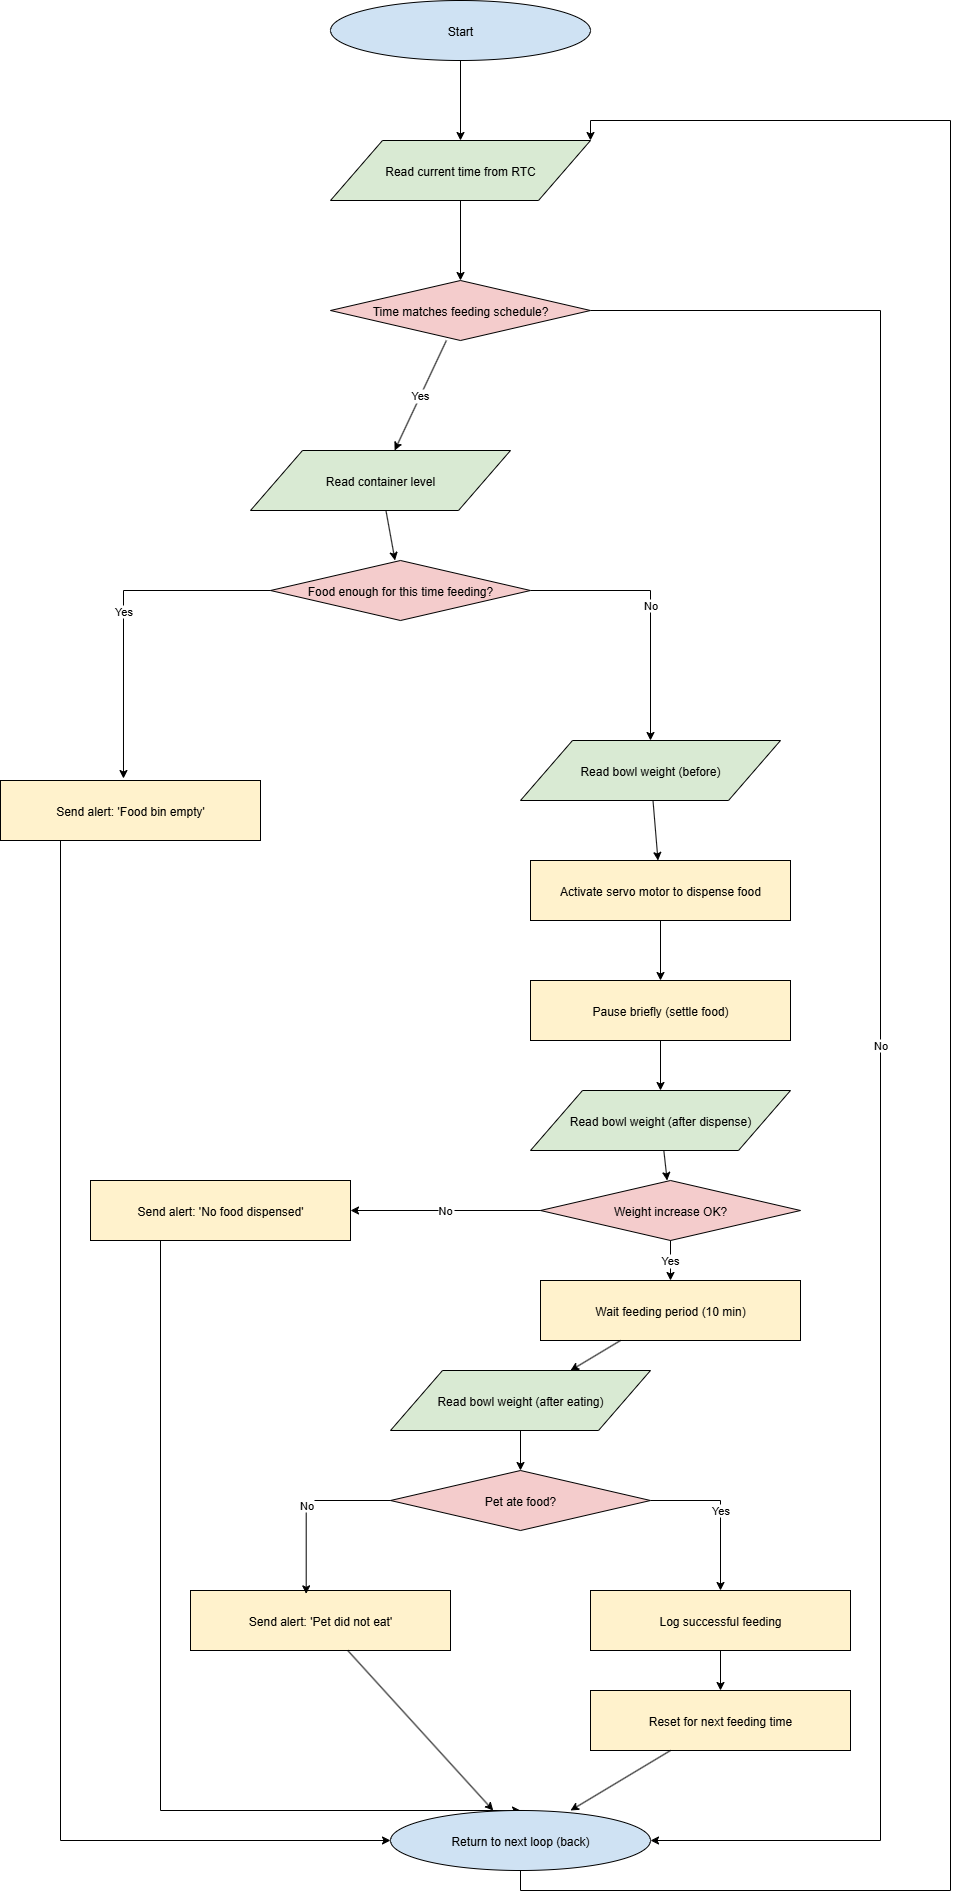

The diagram above was exported from draw.io. Its source (the exported page's mxGraphModel, read from the mxfile embedded in the PNG):
<mxGraphModel dx="1773" dy="2223" grid="1" gridSize="10" guides="1" tooltips="1" connect="1" arrows="1" fold="1" page="1" pageScale="1" pageWidth="827" pageHeight="1169" math="0" shadow="0">
  <root>
    <mxCell id="0" />
    <mxCell id="1" parent="0" />
    <mxCell id="TKf0IS6KrfO6O8k2DfY7-39" value="Start" style="shape=ellipse;fillColor=#CFE2F3;strokeColor=#000000;" vertex="1" parent="1">
      <mxGeometry x="140" y="60" width="260" height="60" as="geometry" />
    </mxCell>
    <mxCell id="TKf0IS6KrfO6O8k2DfY7-40" value="Read current time from RTC" style="shape=parallelogram;fillColor=#D9EAD3;strokeColor=#000000;" vertex="1" parent="1">
      <mxGeometry x="140" y="200" width="260" height="60" as="geometry" />
    </mxCell>
    <mxCell id="TKf0IS6KrfO6O8k2DfY7-83" value="No" style="edgeStyle=orthogonalEdgeStyle;rounded=0;orthogonalLoop=1;jettySize=auto;html=1;exitX=1;exitY=0.5;exitDx=0;exitDy=0;entryX=1;entryY=0.5;entryDx=0;entryDy=0;" edge="1" parent="1" source="TKf0IS6KrfO6O8k2DfY7-41" target="TKf0IS6KrfO6O8k2DfY7-57">
      <mxGeometry relative="1" as="geometry">
        <Array as="points">
          <mxPoint x="690" y="370" />
          <mxPoint x="690" y="1900" />
        </Array>
      </mxGeometry>
    </mxCell>
    <mxCell id="TKf0IS6KrfO6O8k2DfY7-41" value="Time matches feeding schedule?" style="shape=rhombus;fillColor=#F4CCCC;strokeColor=#000000;" vertex="1" parent="1">
      <mxGeometry x="140" y="340" width="260" height="60" as="geometry" />
    </mxCell>
    <mxCell id="TKf0IS6KrfO6O8k2DfY7-42" value="Read container level" style="shape=parallelogram;fillColor=#D9EAD3;strokeColor=#000000;" vertex="1" parent="1">
      <mxGeometry x="60" y="510" width="260" height="60" as="geometry" />
    </mxCell>
    <mxCell id="TKf0IS6KrfO6O8k2DfY7-86" value="No" style="edgeStyle=orthogonalEdgeStyle;rounded=0;orthogonalLoop=1;jettySize=auto;html=1;exitX=1;exitY=0.5;exitDx=0;exitDy=0;entryX=0.5;entryY=0;entryDx=0;entryDy=0;" edge="1" parent="1" source="TKf0IS6KrfO6O8k2DfY7-43" target="TKf0IS6KrfO6O8k2DfY7-45">
      <mxGeometry relative="1" as="geometry" />
    </mxCell>
    <mxCell id="TKf0IS6KrfO6O8k2DfY7-43" value="Food enough for this time feeding?" style="shape=rhombus;fillColor=#F4CCCC;strokeColor=#000000;" vertex="1" parent="1">
      <mxGeometry x="80" y="620" width="260" height="60" as="geometry" />
    </mxCell>
    <mxCell id="TKf0IS6KrfO6O8k2DfY7-87" style="edgeStyle=orthogonalEdgeStyle;rounded=0;orthogonalLoop=1;jettySize=auto;html=1;exitX=0.5;exitY=1;exitDx=0;exitDy=0;entryX=0;entryY=0.5;entryDx=0;entryDy=0;" edge="1" parent="1" source="TKf0IS6KrfO6O8k2DfY7-44" target="TKf0IS6KrfO6O8k2DfY7-57">
      <mxGeometry relative="1" as="geometry">
        <Array as="points">
          <mxPoint x="-130" y="900" />
          <mxPoint x="-130" y="1900" />
        </Array>
      </mxGeometry>
    </mxCell>
    <mxCell id="TKf0IS6KrfO6O8k2DfY7-44" value="Send alert: 'Food bin empty'" style="shape=rectangle;fillColor=#FFF2CC;strokeColor=#000000;" vertex="1" parent="1">
      <mxGeometry x="-190" y="840" width="260" height="60" as="geometry" />
    </mxCell>
    <mxCell id="TKf0IS6KrfO6O8k2DfY7-45" value="Read bowl weight (before)" style="shape=parallelogram;fillColor=#D9EAD3;strokeColor=#000000;" vertex="1" parent="1">
      <mxGeometry x="330" y="800" width="260" height="60" as="geometry" />
    </mxCell>
    <mxCell id="TKf0IS6KrfO6O8k2DfY7-46" value="Activate servo motor to dispense food" style="shape=rectangle;fillColor=#FFF2CC;strokeColor=#000000;" vertex="1" parent="1">
      <mxGeometry x="340" y="920" width="260" height="60" as="geometry" />
    </mxCell>
    <mxCell id="TKf0IS6KrfO6O8k2DfY7-47" value="Pause briefly (settle food)" style="shape=rectangle;fillColor=#FFF2CC;strokeColor=#000000;" vertex="1" parent="1">
      <mxGeometry x="340" y="1040" width="260" height="60" as="geometry" />
    </mxCell>
    <mxCell id="TKf0IS6KrfO6O8k2DfY7-48" value="Read bowl weight (after dispense)" style="shape=parallelogram;fillColor=#D9EAD3;strokeColor=#000000;" vertex="1" parent="1">
      <mxGeometry x="340" y="1150" width="260" height="60" as="geometry" />
    </mxCell>
    <mxCell id="TKf0IS6KrfO6O8k2DfY7-49" value="Weight increase OK?" style="shape=rhombus;fillColor=#F4CCCC;strokeColor=#000000;" vertex="1" parent="1">
      <mxGeometry x="350" y="1240" width="260" height="60" as="geometry" />
    </mxCell>
    <mxCell id="TKf0IS6KrfO6O8k2DfY7-88" style="edgeStyle=orthogonalEdgeStyle;rounded=0;orthogonalLoop=1;jettySize=auto;html=1;exitX=0.5;exitY=1;exitDx=0;exitDy=0;entryX=0.5;entryY=0;entryDx=0;entryDy=0;" edge="1" parent="1" source="TKf0IS6KrfO6O8k2DfY7-50" target="TKf0IS6KrfO6O8k2DfY7-57">
      <mxGeometry relative="1" as="geometry">
        <Array as="points">
          <mxPoint x="-30" y="1300" />
          <mxPoint x="-30" y="1870" />
        </Array>
      </mxGeometry>
    </mxCell>
    <mxCell id="TKf0IS6KrfO6O8k2DfY7-50" value="Send alert: 'No food dispensed'" style="shape=rectangle;fillColor=#FFF2CC;strokeColor=#000000;" vertex="1" parent="1">
      <mxGeometry x="-100" y="1240" width="260" height="60" as="geometry" />
    </mxCell>
    <mxCell id="TKf0IS6KrfO6O8k2DfY7-51" value="Wait feeding period (10 min)" style="shape=rectangle;fillColor=#FFF2CC;strokeColor=#000000;" vertex="1" parent="1">
      <mxGeometry x="350" y="1340" width="260" height="60" as="geometry" />
    </mxCell>
    <mxCell id="TKf0IS6KrfO6O8k2DfY7-52" value="Read bowl weight (after eating)" style="shape=parallelogram;fillColor=#D9EAD3;strokeColor=#000000;" vertex="1" parent="1">
      <mxGeometry x="200" y="1430" width="260" height="60" as="geometry" />
    </mxCell>
    <mxCell id="TKf0IS6KrfO6O8k2DfY7-90" value="Yes" style="edgeStyle=orthogonalEdgeStyle;rounded=0;orthogonalLoop=1;jettySize=auto;html=1;exitX=1;exitY=0.5;exitDx=0;exitDy=0;" edge="1" parent="1" source="TKf0IS6KrfO6O8k2DfY7-53" target="TKf0IS6KrfO6O8k2DfY7-54">
      <mxGeometry relative="1" as="geometry" />
    </mxCell>
    <mxCell id="TKf0IS6KrfO6O8k2DfY7-53" value="Pet ate food?" style="shape=rhombus;fillColor=#F4CCCC;strokeColor=#000000;" vertex="1" parent="1">
      <mxGeometry x="200" y="1530" width="260" height="60" as="geometry" />
    </mxCell>
    <mxCell id="TKf0IS6KrfO6O8k2DfY7-54" value="Log successful feeding" style="shape=rectangle;fillColor=#FFF2CC;strokeColor=#000000;" vertex="1" parent="1">
      <mxGeometry x="400" y="1650" width="260" height="60" as="geometry" />
    </mxCell>
    <mxCell id="TKf0IS6KrfO6O8k2DfY7-55" value="Send alert: 'Pet did not eat'" style="shape=rectangle;fillColor=#FFF2CC;strokeColor=#000000;" vertex="1" parent="1">
      <mxGeometry y="1650" width="260" height="60" as="geometry" />
    </mxCell>
    <mxCell id="TKf0IS6KrfO6O8k2DfY7-56" value="Reset for next feeding time" style="shape=rectangle;fillColor=#FFF2CC;strokeColor=#000000;" vertex="1" parent="1">
      <mxGeometry x="400" y="1750" width="260" height="60" as="geometry" />
    </mxCell>
    <mxCell id="TKf0IS6KrfO6O8k2DfY7-84" style="edgeStyle=orthogonalEdgeStyle;rounded=0;orthogonalLoop=1;jettySize=auto;html=1;exitX=0.5;exitY=1;exitDx=0;exitDy=0;entryX=1;entryY=0;entryDx=0;entryDy=0;" edge="1" parent="1" source="TKf0IS6KrfO6O8k2DfY7-57" target="TKf0IS6KrfO6O8k2DfY7-40">
      <mxGeometry relative="1" as="geometry">
        <Array as="points">
          <mxPoint x="330" y="1950" />
          <mxPoint x="760" y="1950" />
          <mxPoint x="760" y="180" />
          <mxPoint x="400" y="180" />
        </Array>
      </mxGeometry>
    </mxCell>
    <mxCell id="TKf0IS6KrfO6O8k2DfY7-57" value="Return to next loop (back)" style="shape=ellipse;fillColor=#CFE2F3;strokeColor=#000000;" vertex="1" parent="1">
      <mxGeometry x="200" y="1870" width="260" height="60" as="geometry" />
    </mxCell>
    <mxCell id="TKf0IS6KrfO6O8k2DfY7-58" edge="1" parent="1" source="TKf0IS6KrfO6O8k2DfY7-39" target="TKf0IS6KrfO6O8k2DfY7-40">
      <mxGeometry relative="1" as="geometry" />
    </mxCell>
    <mxCell id="TKf0IS6KrfO6O8k2DfY7-59" edge="1" parent="1" source="TKf0IS6KrfO6O8k2DfY7-40" target="TKf0IS6KrfO6O8k2DfY7-41">
      <mxGeometry relative="1" as="geometry" />
    </mxCell>
    <mxCell id="TKf0IS6KrfO6O8k2DfY7-60" value="Yes" edge="1" parent="1" source="TKf0IS6KrfO6O8k2DfY7-41" target="TKf0IS6KrfO6O8k2DfY7-42">
      <mxGeometry relative="1" as="geometry" />
    </mxCell>
    <mxCell id="TKf0IS6KrfO6O8k2DfY7-62" edge="1" parent="1" source="TKf0IS6KrfO6O8k2DfY7-42" target="TKf0IS6KrfO6O8k2DfY7-43">
      <mxGeometry relative="1" as="geometry" />
    </mxCell>
    <mxCell id="TKf0IS6KrfO6O8k2DfY7-66" edge="1" parent="1" source="TKf0IS6KrfO6O8k2DfY7-45" target="TKf0IS6KrfO6O8k2DfY7-46">
      <mxGeometry relative="1" as="geometry" />
    </mxCell>
    <mxCell id="TKf0IS6KrfO6O8k2DfY7-67" edge="1" parent="1" source="TKf0IS6KrfO6O8k2DfY7-46" target="TKf0IS6KrfO6O8k2DfY7-47">
      <mxGeometry relative="1" as="geometry" />
    </mxCell>
    <mxCell id="TKf0IS6KrfO6O8k2DfY7-68" edge="1" parent="1" source="TKf0IS6KrfO6O8k2DfY7-47" target="TKf0IS6KrfO6O8k2DfY7-48">
      <mxGeometry relative="1" as="geometry" />
    </mxCell>
    <mxCell id="TKf0IS6KrfO6O8k2DfY7-69" edge="1" parent="1" source="TKf0IS6KrfO6O8k2DfY7-48" target="TKf0IS6KrfO6O8k2DfY7-49">
      <mxGeometry relative="1" as="geometry" />
    </mxCell>
    <mxCell id="TKf0IS6KrfO6O8k2DfY7-70" value="No" edge="1" parent="1" source="TKf0IS6KrfO6O8k2DfY7-49" target="TKf0IS6KrfO6O8k2DfY7-50">
      <mxGeometry relative="1" as="geometry" />
    </mxCell>
    <mxCell id="TKf0IS6KrfO6O8k2DfY7-72" value="Yes" edge="1" parent="1" source="TKf0IS6KrfO6O8k2DfY7-49" target="TKf0IS6KrfO6O8k2DfY7-51">
      <mxGeometry relative="1" as="geometry" />
    </mxCell>
    <mxCell id="TKf0IS6KrfO6O8k2DfY7-73" edge="1" parent="1" source="TKf0IS6KrfO6O8k2DfY7-51" target="TKf0IS6KrfO6O8k2DfY7-52">
      <mxGeometry relative="1" as="geometry" />
    </mxCell>
    <mxCell id="TKf0IS6KrfO6O8k2DfY7-74" edge="1" parent="1" source="TKf0IS6KrfO6O8k2DfY7-52" target="TKf0IS6KrfO6O8k2DfY7-53">
      <mxGeometry relative="1" as="geometry" />
    </mxCell>
    <mxCell id="TKf0IS6KrfO6O8k2DfY7-76" edge="1" parent="1" source="TKf0IS6KrfO6O8k2DfY7-54" target="TKf0IS6KrfO6O8k2DfY7-56">
      <mxGeometry relative="1" as="geometry" />
    </mxCell>
    <mxCell id="TKf0IS6KrfO6O8k2DfY7-77" edge="1" parent="1" source="TKf0IS6KrfO6O8k2DfY7-56" target="TKf0IS6KrfO6O8k2DfY7-57">
      <mxGeometry relative="1" as="geometry" />
    </mxCell>
    <mxCell id="TKf0IS6KrfO6O8k2DfY7-79" edge="1" parent="1" source="TKf0IS6KrfO6O8k2DfY7-55" target="TKf0IS6KrfO6O8k2DfY7-57">
      <mxGeometry relative="1" as="geometry" />
    </mxCell>
    <mxCell id="TKf0IS6KrfO6O8k2DfY7-85" value="Yes" style="edgeStyle=orthogonalEdgeStyle;rounded=0;orthogonalLoop=1;jettySize=auto;html=1;exitX=0;exitY=0.5;exitDx=0;exitDy=0;entryX=0.473;entryY=-0.033;entryDx=0;entryDy=0;entryPerimeter=0;" edge="1" parent="1" source="TKf0IS6KrfO6O8k2DfY7-43" target="TKf0IS6KrfO6O8k2DfY7-44">
      <mxGeometry relative="1" as="geometry" />
    </mxCell>
    <mxCell id="TKf0IS6KrfO6O8k2DfY7-89" value="No" style="edgeStyle=orthogonalEdgeStyle;rounded=0;orthogonalLoop=1;jettySize=auto;html=1;exitX=0;exitY=0.5;exitDx=0;exitDy=0;entryX=0.445;entryY=0.056;entryDx=0;entryDy=0;entryPerimeter=0;" edge="1" parent="1" source="TKf0IS6KrfO6O8k2DfY7-53" target="TKf0IS6KrfO6O8k2DfY7-55">
      <mxGeometry relative="1" as="geometry" />
    </mxCell>
  </root>
</mxGraphModel>